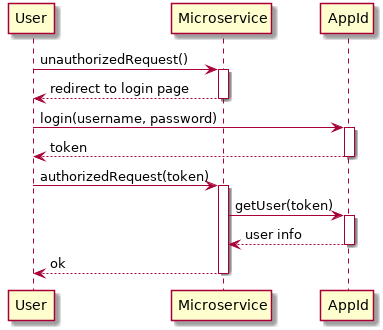

The diagram above was rendered by PlantUML. Its source (embedded in the PNG):
@startuml LoginRegistration
participant User as U
participant Microservice as M
participant AppId as A

autoactivate on
U -> M: unauthorizedRequest()
return redirect to login page
U -> A: login(username, password)
return token
U -> M: authorizedRequest(token)
M -> A: getUser(token)
return user info
return ok
@enduml